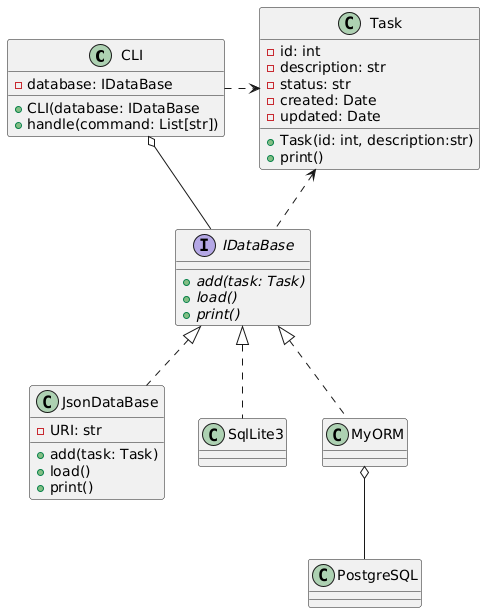

The diagram above was rendered by PlantUML. Its source (embedded in the PNG):
@startuml
class CLI {
- database: IDataBase 
+ CLI(database: IDataBase
+ handle(command: List[str])
}

interface IDataBase {
{abstract} + add(task: Task)
{abstract} + load()
{abstract} + print()
}

class JsonDataBase implements IDataBase{
- URI: str
+ add(task: Task)
+ load()
+ print()
}

class SqlLite3 implements IDataBase{

}

class MyORM implements IDataBase{

}
MyORM o-- PostgreSQL

class Task{
- id: int
- description: str
- status: str
- created: Date
- updated: Date
+ Task(id: int, description:str)
+ print()
}

CLI o-- IDataBase
CLI .> Task 
Task <.. IDataBase
@enduml